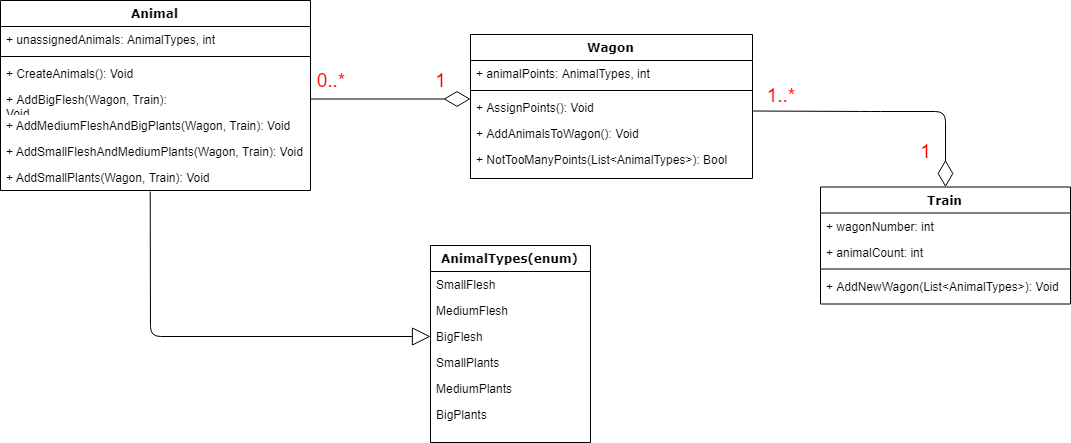

The diagram above was exported from draw.io. Its source (the exported page's mxGraphModel, read from the mxfile embedded in the PNG):
<mxGraphModel dx="1221" dy="645" grid="1" gridSize="10" guides="1" tooltips="1" connect="1" arrows="1" fold="1" page="1" pageScale="1" pageWidth="1100" pageHeight="850" background="#ffffff" math="0" shadow="0">
  <root>
    <mxCell id="0" />
    <mxCell id="1" parent="0" />
    <mxCell id="78961159f06e98e8-17" value="Animal" style="swimlane;html=1;fontStyle=1;align=center;verticalAlign=top;childLayout=stackLayout;horizontal=1;startSize=26;horizontalStack=0;resizeParent=1;resizeLast=0;collapsible=1;marginBottom=0;swimlaneFillColor=#ffffff;rounded=0;shadow=0;comic=0;labelBackgroundColor=none;strokeColor=#000000;strokeWidth=1;fillColor=none;fontFamily=Verdana;fontSize=12;fontColor=#000000;" parent="1" vertex="1">
      <mxGeometry x="10" y="100" width="310" height="190" as="geometry" />
    </mxCell>
    <mxCell id="78961159f06e98e8-21" value="+ unassignedAnimals: AnimalTypes, int&lt;br&gt;" style="text;html=1;strokeColor=none;fillColor=none;align=left;verticalAlign=top;spacingLeft=4;spacingRight=4;whiteSpace=wrap;overflow=hidden;rotatable=0;points=[[0,0.5],[1,0.5]];portConstraint=eastwest;" parent="78961159f06e98e8-17" vertex="1">
      <mxGeometry y="26" width="310" height="26" as="geometry" />
    </mxCell>
    <mxCell id="78961159f06e98e8-19" value="" style="line;html=1;strokeWidth=1;fillColor=none;align=left;verticalAlign=middle;spacingTop=-1;spacingLeft=3;spacingRight=3;rotatable=0;labelPosition=right;points=[];portConstraint=eastwest;" parent="78961159f06e98e8-17" vertex="1">
      <mxGeometry y="52" width="310" height="8" as="geometry" />
    </mxCell>
    <mxCell id="78961159f06e98e8-20" value="+ CreateAnimals(): Void" style="text;html=1;strokeColor=none;fillColor=none;align=left;verticalAlign=top;spacingLeft=4;spacingRight=4;whiteSpace=wrap;overflow=hidden;rotatable=0;points=[[0,0.5],[1,0.5]];portConstraint=eastwest;" parent="78961159f06e98e8-17" vertex="1">
      <mxGeometry y="60" width="310" height="26" as="geometry" />
    </mxCell>
    <mxCell id="78961159f06e98e8-23" value="+ AddBigFlesh(Wagon, Train): Void" style="text;html=1;strokeColor=none;fillColor=none;align=left;verticalAlign=top;spacingLeft=4;spacingRight=4;whiteSpace=wrap;overflow=hidden;rotatable=0;points=[[0,0.5],[1,0.5]];portConstraint=eastwest;" parent="78961159f06e98e8-17" vertex="1">
      <mxGeometry y="86" width="310" height="26" as="geometry" />
    </mxCell>
    <mxCell id="78961159f06e98e8-25" value="+&amp;nbsp;AddMediumFleshAndBigPlants(Wagon, Train): Void" style="text;html=1;strokeColor=none;fillColor=none;align=left;verticalAlign=top;spacingLeft=4;spacingRight=4;whiteSpace=wrap;overflow=hidden;rotatable=0;points=[[0,0.5],[1,0.5]];portConstraint=eastwest;" parent="78961159f06e98e8-17" vertex="1">
      <mxGeometry y="112" width="310" height="26" as="geometry" />
    </mxCell>
    <mxCell id="78961159f06e98e8-26" value="+&amp;nbsp;AddSmallFleshAndMediumPlants(Wagon, Train): Void" style="text;html=1;strokeColor=none;fillColor=none;align=left;verticalAlign=top;spacingLeft=4;spacingRight=4;whiteSpace=wrap;overflow=hidden;rotatable=0;points=[[0,0.5],[1,0.5]];portConstraint=eastwest;" parent="78961159f06e98e8-17" vertex="1">
      <mxGeometry y="138" width="310" height="26" as="geometry" />
    </mxCell>
    <mxCell id="78961159f06e98e8-24" value="+&amp;nbsp;AddSmallPlants(Wagon, Train): Void&lt;br&gt;" style="text;html=1;strokeColor=none;fillColor=none;align=left;verticalAlign=top;spacingLeft=4;spacingRight=4;whiteSpace=wrap;overflow=hidden;rotatable=0;points=[[0,0.5],[1,0.5]];portConstraint=eastwest;" parent="78961159f06e98e8-17" vertex="1">
      <mxGeometry y="164" width="310" height="26" as="geometry" />
    </mxCell>
    <mxCell id="78961159f06e98e8-30" value="Wagon" style="swimlane;html=1;fontStyle=1;align=center;verticalAlign=top;childLayout=stackLayout;horizontal=1;startSize=26;horizontalStack=0;resizeParent=1;resizeLast=0;collapsible=1;marginBottom=0;swimlaneFillColor=#ffffff;rounded=0;shadow=0;comic=0;labelBackgroundColor=none;strokeColor=#000000;strokeWidth=1;fillColor=none;fontFamily=Verdana;fontSize=12;fontColor=#000000;" parent="1" vertex="1">
      <mxGeometry x="480" y="134" width="282" height="144" as="geometry" />
    </mxCell>
    <mxCell id="78961159f06e98e8-31" value="+ animalPoints: AnimalTypes, int" style="text;html=1;strokeColor=none;fillColor=none;align=left;verticalAlign=top;spacingLeft=4;spacingRight=4;whiteSpace=wrap;overflow=hidden;rotatable=0;points=[[0,0.5],[1,0.5]];portConstraint=eastwest;" parent="78961159f06e98e8-30" vertex="1">
      <mxGeometry y="26" width="282" height="26" as="geometry" />
    </mxCell>
    <mxCell id="78961159f06e98e8-38" value="" style="line;html=1;strokeWidth=1;fillColor=none;align=left;verticalAlign=middle;spacingTop=-1;spacingLeft=3;spacingRight=3;rotatable=0;labelPosition=right;points=[];portConstraint=eastwest;" parent="78961159f06e98e8-30" vertex="1">
      <mxGeometry y="52" width="282" height="8" as="geometry" />
    </mxCell>
    <mxCell id="78961159f06e98e8-32" value="+ AssignPoints(): Void" style="text;html=1;strokeColor=none;fillColor=none;align=left;verticalAlign=top;spacingLeft=4;spacingRight=4;whiteSpace=wrap;overflow=hidden;rotatable=0;points=[[0,0.5],[1,0.5]];portConstraint=eastwest;" parent="78961159f06e98e8-30" vertex="1">
      <mxGeometry y="60" width="282" height="26" as="geometry" />
    </mxCell>
    <mxCell id="78961159f06e98e8-33" value="+ AddAnimalsToWagon(): Void&lt;br&gt;" style="text;html=1;strokeColor=none;fillColor=none;align=left;verticalAlign=top;spacingLeft=4;spacingRight=4;whiteSpace=wrap;overflow=hidden;rotatable=0;points=[[0,0.5],[1,0.5]];portConstraint=eastwest;" parent="78961159f06e98e8-30" vertex="1">
      <mxGeometry y="86" width="282" height="26" as="geometry" />
    </mxCell>
    <mxCell id="78961159f06e98e8-34" value="+ NotTooManyPoints(List&amp;lt;AnimalTypes&amp;gt;): Bool" style="text;html=1;strokeColor=none;fillColor=none;align=left;verticalAlign=top;spacingLeft=4;spacingRight=4;whiteSpace=wrap;overflow=hidden;rotatable=0;points=[[0,0.5],[1,0.5]];portConstraint=eastwest;" parent="78961159f06e98e8-30" vertex="1">
      <mxGeometry y="112" width="282" height="26" as="geometry" />
    </mxCell>
    <mxCell id="78961159f06e98e8-43" value="AnimalTypes(enum)" style="swimlane;html=1;fontStyle=1;align=center;verticalAlign=top;childLayout=stackLayout;horizontal=1;startSize=26;horizontalStack=0;resizeParent=1;resizeLast=0;collapsible=1;marginBottom=0;swimlaneFillColor=#ffffff;rounded=0;shadow=0;comic=0;labelBackgroundColor=none;strokeColor=#000000;strokeWidth=1;fillColor=none;fontFamily=Verdana;fontSize=12;fontColor=#000000;" parent="1" vertex="1">
      <mxGeometry x="440" y="345" width="160" height="197" as="geometry" />
    </mxCell>
    <mxCell id="78961159f06e98e8-44" value="SmallFlesh" style="text;html=1;strokeColor=none;fillColor=none;align=left;verticalAlign=top;spacingLeft=4;spacingRight=4;whiteSpace=wrap;overflow=hidden;rotatable=0;points=[[0,0.5],[1,0.5]];portConstraint=eastwest;" parent="78961159f06e98e8-43" vertex="1">
      <mxGeometry y="26" width="160" height="26" as="geometry" />
    </mxCell>
    <mxCell id="78961159f06e98e8-45" value="MediumFlesh" style="text;html=1;strokeColor=none;fillColor=none;align=left;verticalAlign=top;spacingLeft=4;spacingRight=4;whiteSpace=wrap;overflow=hidden;rotatable=0;points=[[0,0.5],[1,0.5]];portConstraint=eastwest;" parent="78961159f06e98e8-43" vertex="1">
      <mxGeometry y="52" width="160" height="26" as="geometry" />
    </mxCell>
    <mxCell id="78961159f06e98e8-49" value="BigFlesh" style="text;html=1;strokeColor=none;fillColor=none;align=left;verticalAlign=top;spacingLeft=4;spacingRight=4;whiteSpace=wrap;overflow=hidden;rotatable=0;points=[[0,0.5],[1,0.5]];portConstraint=eastwest;" parent="78961159f06e98e8-43" vertex="1">
      <mxGeometry y="78" width="160" height="26" as="geometry" />
    </mxCell>
    <mxCell id="78961159f06e98e8-50" value="SmallPlants" style="text;html=1;strokeColor=none;fillColor=none;align=left;verticalAlign=top;spacingLeft=4;spacingRight=4;whiteSpace=wrap;overflow=hidden;rotatable=0;points=[[0,0.5],[1,0.5]];portConstraint=eastwest;" parent="78961159f06e98e8-43" vertex="1">
      <mxGeometry y="104" width="160" height="26" as="geometry" />
    </mxCell>
    <mxCell id="78961159f06e98e8-53" value="MediumPlants" style="text;html=1;strokeColor=none;fillColor=none;align=left;verticalAlign=top;spacingLeft=4;spacingRight=4;whiteSpace=wrap;overflow=hidden;rotatable=0;points=[[0,0.5],[1,0.5]];portConstraint=eastwest;" parent="78961159f06e98e8-43" vertex="1">
      <mxGeometry y="130" width="160" height="26" as="geometry" />
    </mxCell>
    <mxCell id="hbsLrO5T2HSVYsjWWWma-1" value="BigPlants" style="text;html=1;strokeColor=none;fillColor=none;align=left;verticalAlign=top;spacingLeft=4;spacingRight=4;whiteSpace=wrap;overflow=hidden;rotatable=0;points=[[0,0.5],[1,0.5]];portConstraint=eastwest;" parent="78961159f06e98e8-43" vertex="1">
      <mxGeometry y="156" width="160" height="26" as="geometry" />
    </mxCell>
    <mxCell id="78961159f06e98e8-108" value="Train&lt;br&gt;" style="swimlane;html=1;fontStyle=1;align=center;verticalAlign=top;childLayout=stackLayout;horizontal=1;startSize=26;horizontalStack=0;resizeParent=1;resizeLast=0;collapsible=1;marginBottom=0;swimlaneFillColor=#ffffff;rounded=0;shadow=0;comic=0;labelBackgroundColor=none;strokeColor=#000000;strokeWidth=1;fillColor=none;fontFamily=Verdana;fontSize=12;fontColor=#000000;" parent="1" vertex="1">
      <mxGeometry x="830" y="286.5" width="250" height="117" as="geometry" />
    </mxCell>
    <mxCell id="78961159f06e98e8-109" value="+ wagonNumber: int" style="text;html=1;strokeColor=none;fillColor=none;align=left;verticalAlign=top;spacingLeft=4;spacingRight=4;whiteSpace=wrap;overflow=hidden;rotatable=0;points=[[0,0.5],[1,0.5]];portConstraint=eastwest;" parent="78961159f06e98e8-108" vertex="1">
      <mxGeometry y="26" width="250" height="26" as="geometry" />
    </mxCell>
    <mxCell id="78961159f06e98e8-110" value="+ animalCount: int&lt;br&gt;" style="text;html=1;strokeColor=none;fillColor=none;align=left;verticalAlign=top;spacingLeft=4;spacingRight=4;whiteSpace=wrap;overflow=hidden;rotatable=0;points=[[0,0.5],[1,0.5]];portConstraint=eastwest;" parent="78961159f06e98e8-108" vertex="1">
      <mxGeometry y="52" width="250" height="26" as="geometry" />
    </mxCell>
    <mxCell id="78961159f06e98e8-116" value="" style="line;html=1;strokeWidth=1;fillColor=none;align=left;verticalAlign=middle;spacingTop=-1;spacingLeft=3;spacingRight=3;rotatable=0;labelPosition=right;points=[];portConstraint=eastwest;" parent="78961159f06e98e8-108" vertex="1">
      <mxGeometry y="78" width="250" height="8" as="geometry" />
    </mxCell>
    <mxCell id="78961159f06e98e8-117" value="+ AddNewWagon(List&amp;lt;AnimalTypes&amp;gt;): Void" style="text;html=1;strokeColor=none;fillColor=none;align=left;verticalAlign=top;spacingLeft=4;spacingRight=4;whiteSpace=wrap;overflow=hidden;rotatable=0;points=[[0,0.5],[1,0.5]];portConstraint=eastwest;" parent="78961159f06e98e8-108" vertex="1">
      <mxGeometry y="86" width="250" height="26" as="geometry" />
    </mxCell>
    <mxCell id="zhWmOnNVALRqutOdoHDx-1" value="" style="endArrow=diamondThin;endFill=0;endSize=24;html=1;" edge="1" parent="1">
      <mxGeometry width="160" relative="1" as="geometry">
        <mxPoint x="320" y="198.5" as="sourcePoint" />
        <mxPoint x="480" y="198.5" as="targetPoint" />
      </mxGeometry>
    </mxCell>
    <mxCell id="zhWmOnNVALRqutOdoHDx-2" value="" style="endArrow=diamondThin;endFill=0;endSize=24;html=1;entryX=0.5;entryY=0;entryDx=0;entryDy=0;" edge="1" parent="1" target="78961159f06e98e8-108">
      <mxGeometry width="160" relative="1" as="geometry">
        <mxPoint x="762" y="210.5" as="sourcePoint" />
        <mxPoint x="922" y="210.5" as="targetPoint" />
        <Array as="points">
          <mxPoint x="880" y="211" />
          <mxPoint x="955" y="211" />
        </Array>
      </mxGeometry>
    </mxCell>
    <mxCell id="zhWmOnNVALRqutOdoHDx-3" value="&lt;br&gt;" style="endArrow=block;endSize=16;endFill=0;html=1;entryX=0;entryY=0.5;entryDx=0;entryDy=0;exitX=0.483;exitY=1.038;exitDx=0;exitDy=0;exitPerimeter=0;" edge="1" parent="1" source="78961159f06e98e8-24" target="78961159f06e98e8-49">
      <mxGeometry width="160" relative="1" as="geometry">
        <mxPoint x="120" y="351" as="sourcePoint" />
        <mxPoint x="280" y="351" as="targetPoint" />
        <Array as="points">
          <mxPoint x="160" y="436" />
        </Array>
      </mxGeometry>
    </mxCell>
    <mxCell id="zhWmOnNVALRqutOdoHDx-5" value="1" style="text;html=1;align=center;verticalAlign=middle;whiteSpace=wrap;rounded=0;fontColor=#FF0000;fontStyle=0;fontSize=19;" vertex="1" parent="1">
      <mxGeometry x="915" y="241" width="40" height="20" as="geometry" />
    </mxCell>
    <mxCell id="zhWmOnNVALRqutOdoHDx-6" value="1..*" style="text;html=1;strokeColor=none;fillColor=none;align=center;verticalAlign=middle;whiteSpace=wrap;rounded=0;fontSize=19;fontColor=#FF0000;" vertex="1" parent="1">
      <mxGeometry x="770" y="185" width="40" height="20" as="geometry" />
    </mxCell>
    <mxCell id="zhWmOnNVALRqutOdoHDx-7" value="1" style="text;html=1;strokeColor=none;fillColor=none;align=center;verticalAlign=middle;whiteSpace=wrap;rounded=0;fontSize=19;fontColor=#FF0000;" vertex="1" parent="1">
      <mxGeometry x="430" y="170" width="40" height="20" as="geometry" />
    </mxCell>
    <mxCell id="zhWmOnNVALRqutOdoHDx-9" value="0..*" style="text;html=1;strokeColor=none;fillColor=none;align=center;verticalAlign=middle;whiteSpace=wrap;rounded=0;fontSize=19;fontColor=#FF0000;" vertex="1" parent="1">
      <mxGeometry x="320" y="170" width="40" height="20" as="geometry" />
    </mxCell>
  </root>
</mxGraphModel>